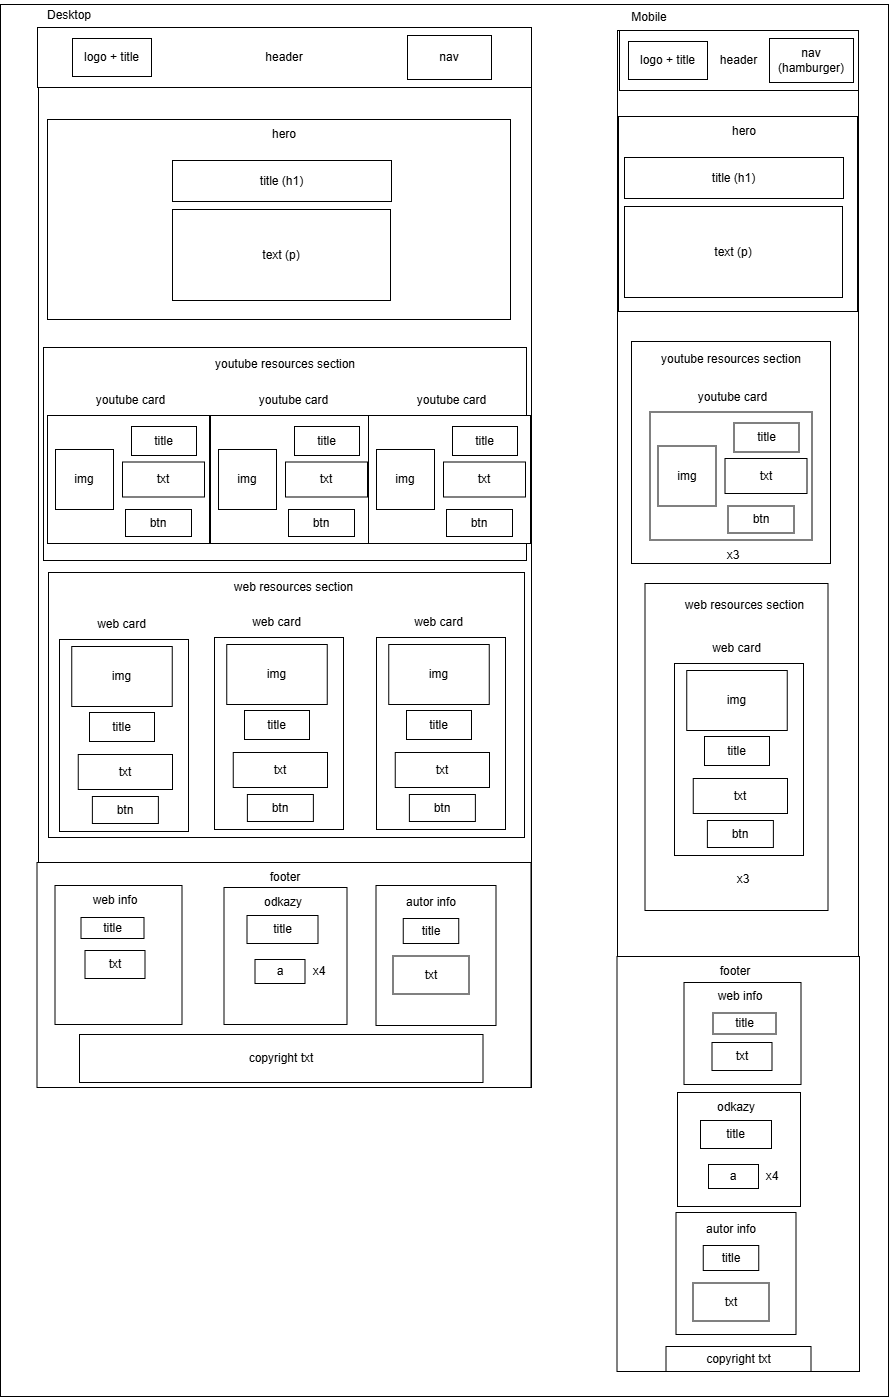

The diagram above was exported from draw.io. Its source (the exported page's mxGraphModel, read from the mxfile embedded in the PNG):
<mxGraphModel dx="2485" dy="1460" grid="0" gridSize="10" guides="1" tooltips="1" connect="1" arrows="1" fold="1" page="1" pageScale="1" pageWidth="827" pageHeight="1169" math="0" shadow="0">
  <root>
    <mxCell id="0" />
    <mxCell id="1" parent="0" />
    <mxCell id="Nvu3Wd4OVNsLP1sRAsSp-1" parent="1" style="rounded=0;whiteSpace=wrap;html=1;" value="" vertex="1">
      <mxGeometry height="1392" width="888" x="7" y="51" as="geometry" />
    </mxCell>
    <mxCell id="Nvu3Wd4OVNsLP1sRAsSp-3" parent="1" style="rounded=0;whiteSpace=wrap;html=1;" value="" vertex="1">
      <mxGeometry height="1060" width="493" x="45" y="74" as="geometry" />
    </mxCell>
    <mxCell id="Nvu3Wd4OVNsLP1sRAsSp-4" parent="1" style="rounded=0;whiteSpace=wrap;html=1;" value="" vertex="1">
      <mxGeometry height="1260" width="241" x="624" y="77" as="geometry" />
    </mxCell>
    <mxCell id="Nvu3Wd4OVNsLP1sRAsSp-5" parent="1" style="rounded=0;whiteSpace=wrap;html=1;" value="header" vertex="1">
      <mxGeometry height="60" width="494" x="44" y="74" as="geometry" />
    </mxCell>
    <mxCell id="Nvu3Wd4OVNsLP1sRAsSp-6" parent="1" style="rounded=0;whiteSpace=wrap;html=1;" value="header" vertex="1">
      <mxGeometry height="60" width="239" x="626" y="77" as="geometry" />
    </mxCell>
    <mxCell id="Nvu3Wd4OVNsLP1sRAsSp-7" parent="1" style="rounded=0;whiteSpace=wrap;html=1;" value="logo + title" vertex="1">
      <mxGeometry height="38" width="79" x="79" y="85" as="geometry" />
    </mxCell>
    <mxCell id="Nvu3Wd4OVNsLP1sRAsSp-8" parent="1" style="rounded=0;whiteSpace=wrap;html=1;" value="nav" vertex="1">
      <mxGeometry height="44" width="84" x="414" y="82" as="geometry" />
    </mxCell>
    <mxCell id="Nvu3Wd4OVNsLP1sRAsSp-9" parent="1" style="rounded=0;whiteSpace=wrap;html=1;" value="logo + title" vertex="1">
      <mxGeometry height="38" width="79" x="635" y="88" as="geometry" />
    </mxCell>
    <mxCell id="Nvu3Wd4OVNsLP1sRAsSp-10" parent="1" style="rounded=0;whiteSpace=wrap;html=1;" value="nav (hamburger)" vertex="1">
      <mxGeometry height="44" width="84" x="776" y="85" as="geometry" />
    </mxCell>
    <mxCell id="Nvu3Wd4OVNsLP1sRAsSp-11" parent="1" style="rounded=0;whiteSpace=wrap;html=1;" value="" vertex="1">
      <mxGeometry height="200" width="463" x="54" y="166" as="geometry" />
    </mxCell>
    <mxCell id="Nvu3Wd4OVNsLP1sRAsSp-12" parent="1" style="text;html=1;whiteSpace=wrap;strokeColor=none;fillColor=none;align=center;verticalAlign=middle;rounded=0;" value="Desktop" vertex="1">
      <mxGeometry height="30" width="60" x="46" y="47" as="geometry" />
    </mxCell>
    <mxCell id="Nvu3Wd4OVNsLP1sRAsSp-13" parent="1" style="text;html=1;whiteSpace=wrap;strokeColor=none;fillColor=none;align=center;verticalAlign=middle;rounded=0;" value="Mobile" vertex="1">
      <mxGeometry height="30" width="60" x="626" y="49" as="geometry" />
    </mxCell>
    <mxCell id="Nvu3Wd4OVNsLP1sRAsSp-14" parent="1" style="text;html=1;whiteSpace=wrap;strokeColor=none;fillColor=none;align=center;verticalAlign=middle;rounded=0;" value="hero" vertex="1">
      <mxGeometry height="30" width="96" x="242.5" y="166" as="geometry" />
    </mxCell>
    <mxCell id="Nvu3Wd4OVNsLP1sRAsSp-15" parent="1" style="rounded=0;whiteSpace=wrap;html=1;" value="title (h1)" vertex="1">
      <mxGeometry height="41" width="219" x="179" y="207" as="geometry" />
    </mxCell>
    <mxCell id="Nvu3Wd4OVNsLP1sRAsSp-16" parent="1" style="rounded=0;whiteSpace=wrap;html=1;" value="text (p)" vertex="1">
      <mxGeometry height="91" width="218" x="179" y="256" as="geometry" />
    </mxCell>
    <mxCell id="Nvu3Wd4OVNsLP1sRAsSp-19" parent="1" style="rounded=0;whiteSpace=wrap;html=1;" value="" vertex="1">
      <mxGeometry height="195" width="239" x="625" y="163" as="geometry" />
    </mxCell>
    <mxCell id="Nvu3Wd4OVNsLP1sRAsSp-20" parent="1" style="text;html=1;whiteSpace=wrap;strokeColor=none;fillColor=none;align=center;verticalAlign=middle;rounded=0;" value="hero" vertex="1">
      <mxGeometry height="30" width="96" x="703" y="163" as="geometry" />
    </mxCell>
    <mxCell id="Nvu3Wd4OVNsLP1sRAsSp-21" parent="1" style="rounded=0;whiteSpace=wrap;html=1;" value="title (h1)" vertex="1">
      <mxGeometry height="41" width="219" x="631" y="204" as="geometry" />
    </mxCell>
    <mxCell id="Nvu3Wd4OVNsLP1sRAsSp-22" parent="1" style="rounded=0;whiteSpace=wrap;html=1;" value="text (p)" vertex="1">
      <mxGeometry height="91" width="218" x="631" y="253" as="geometry" />
    </mxCell>
    <mxCell id="Nvu3Wd4OVNsLP1sRAsSp-62" parent="1" style="rounded=0;whiteSpace=wrap;html=1;" value="" vertex="1">
      <mxGeometry height="225" width="494" x="43.5" y="909" as="geometry" />
    </mxCell>
    <mxCell id="Nvu3Wd4OVNsLP1sRAsSp-63" parent="1" style="text;html=1;whiteSpace=wrap;strokeColor=none;fillColor=none;align=center;verticalAlign=middle;rounded=0;" value="footer" vertex="1">
      <mxGeometry height="30" width="60" x="261.5" y="909" as="geometry" />
    </mxCell>
    <mxCell id="Nvu3Wd4OVNsLP1sRAsSp-64" parent="1" style="rounded=0;whiteSpace=wrap;html=1;" value="" vertex="1">
      <mxGeometry height="139" width="127" x="61.5" y="932" as="geometry" />
    </mxCell>
    <mxCell id="Nvu3Wd4OVNsLP1sRAsSp-65" parent="1" style="text;html=1;whiteSpace=wrap;strokeColor=none;fillColor=none;align=center;verticalAlign=middle;rounded=0;" value="web info" vertex="1">
      <mxGeometry height="30" width="60" x="91.5" y="932" as="geometry" />
    </mxCell>
    <mxCell id="Nvu3Wd4OVNsLP1sRAsSp-66" parent="1" style="rounded=0;whiteSpace=wrap;html=1;" value="" vertex="1">
      <mxGeometry height="137" width="123" x="230.5" y="934" as="geometry" />
    </mxCell>
    <mxCell id="Nvu3Wd4OVNsLP1sRAsSp-67" parent="1" style="text;html=1;whiteSpace=wrap;strokeColor=none;fillColor=none;align=center;verticalAlign=middle;rounded=0;" value="odkazy" vertex="1">
      <mxGeometry height="30" width="60" x="259.5" y="934" as="geometry" />
    </mxCell>
    <mxCell id="Nvu3Wd4OVNsLP1sRAsSp-68" parent="1" style="rounded=0;whiteSpace=wrap;html=1;" value="" vertex="1">
      <mxGeometry height="140" width="120" x="382.5" y="932" as="geometry" />
    </mxCell>
    <mxCell id="Nvu3Wd4OVNsLP1sRAsSp-69" parent="1" style="text;html=1;whiteSpace=wrap;strokeColor=none;fillColor=none;align=center;verticalAlign=middle;rounded=0;" value="autor info" vertex="1">
      <mxGeometry height="30" width="60" x="407.5" y="934" as="geometry" />
    </mxCell>
    <mxCell id="Nvu3Wd4OVNsLP1sRAsSp-70" parent="1" style="rounded=0;whiteSpace=wrap;html=1;" value="copyright txt" vertex="1">
      <mxGeometry height="48" width="403.5" x="86" y="1081" as="geometry" />
    </mxCell>
    <mxCell id="Nvu3Wd4OVNsLP1sRAsSp-73" parent="1" style="rounded=0;whiteSpace=wrap;html=1;" value="title" vertex="1">
      <mxGeometry height="21" width="63" x="87.5" y="964" as="geometry" />
    </mxCell>
    <mxCell id="Nvu3Wd4OVNsLP1sRAsSp-74" parent="1" style="rounded=0;whiteSpace=wrap;html=1;" value="txt" vertex="1">
      <mxGeometry height="28" width="60" x="91.5" y="997" as="geometry" />
    </mxCell>
    <mxCell id="Nvu3Wd4OVNsLP1sRAsSp-75" parent="1" style="rounded=0;whiteSpace=wrap;html=1;" value="title" vertex="1">
      <mxGeometry height="28" width="71" x="253.5" y="962" as="geometry" />
    </mxCell>
    <mxCell id="Nvu3Wd4OVNsLP1sRAsSp-76" parent="1" style="rounded=0;whiteSpace=wrap;html=1;" value="a" vertex="1">
      <mxGeometry height="24" width="50" x="261.5" y="1006" as="geometry" />
    </mxCell>
    <mxCell id="Nvu3Wd4OVNsLP1sRAsSp-77" parent="1" style="text;html=1;whiteSpace=wrap;strokeColor=none;fillColor=none;align=center;verticalAlign=middle;rounded=0;" value="x4" vertex="1">
      <mxGeometry height="30" width="60" x="295.5" y="1003" as="geometry" />
    </mxCell>
    <mxCell id="Nvu3Wd4OVNsLP1sRAsSp-78" parent="1" style="rounded=0;whiteSpace=wrap;html=1;" value="title" vertex="1">
      <mxGeometry height="25" width="55.5" x="409.75" y="965" as="geometry" />
    </mxCell>
    <mxCell id="Nvu3Wd4OVNsLP1sRAsSp-79" parent="1" style="rounded=0;whiteSpace=wrap;html=1;" value="txt" vertex="1">
      <mxGeometry height="38" width="76" x="399.5" y="1002.5" as="geometry" />
    </mxCell>
    <mxCell id="Nvu3Wd4OVNsLP1sRAsSp-85" parent="1" style="rounded=0;whiteSpace=wrap;html=1;" value="" vertex="1">
      <mxGeometry height="415" width="242.5" x="623.5" y="1003" as="geometry" />
    </mxCell>
    <mxCell id="Nvu3Wd4OVNsLP1sRAsSp-86" parent="1" style="text;html=1;whiteSpace=wrap;strokeColor=none;fillColor=none;align=center;verticalAlign=middle;rounded=0;" value="footer" vertex="1">
      <mxGeometry height="30" width="60" x="711.5" y="1003" as="geometry" />
    </mxCell>
    <mxCell id="Nvu3Wd4OVNsLP1sRAsSp-87" parent="1" style="rounded=0;whiteSpace=wrap;html=1;" value="" vertex="1">
      <mxGeometry height="102" width="117" x="690.5" y="1029" as="geometry" />
    </mxCell>
    <mxCell id="Nvu3Wd4OVNsLP1sRAsSp-88" parent="1" style="text;html=1;whiteSpace=wrap;strokeColor=none;fillColor=none;align=center;verticalAlign=middle;rounded=0;" value="web info" vertex="1">
      <mxGeometry height="30" width="60" x="716.5" y="1028" as="geometry" />
    </mxCell>
    <mxCell id="Nvu3Wd4OVNsLP1sRAsSp-89" parent="1" style="rounded=0;whiteSpace=wrap;html=1;" value="" vertex="1">
      <mxGeometry height="114" width="123" x="684" y="1139" as="geometry" />
    </mxCell>
    <mxCell id="Nvu3Wd4OVNsLP1sRAsSp-90" parent="1" style="text;html=1;whiteSpace=wrap;strokeColor=none;fillColor=none;align=center;verticalAlign=middle;rounded=0;" value="odkazy" vertex="1">
      <mxGeometry height="30" width="60" x="713" y="1139" as="geometry" />
    </mxCell>
    <mxCell id="Nvu3Wd4OVNsLP1sRAsSp-91" parent="1" style="rounded=0;whiteSpace=wrap;html=1;" value="" vertex="1">
      <mxGeometry height="122" width="120" x="682.5" y="1259" as="geometry" />
    </mxCell>
    <mxCell id="Nvu3Wd4OVNsLP1sRAsSp-92" parent="1" style="text;html=1;whiteSpace=wrap;strokeColor=none;fillColor=none;align=center;verticalAlign=middle;rounded=0;" value="autor info" vertex="1">
      <mxGeometry height="30" width="60" x="707.5" y="1261" as="geometry" />
    </mxCell>
    <mxCell id="Nvu3Wd4OVNsLP1sRAsSp-93" parent="1" style="rounded=0;whiteSpace=wrap;html=1;" value="copyright txt" vertex="1">
      <mxGeometry height="25" width="145" x="672.5" y="1393" as="geometry" />
    </mxCell>
    <mxCell id="Nvu3Wd4OVNsLP1sRAsSp-94" parent="1" style="rounded=0;whiteSpace=wrap;html=1;" value="title" vertex="1">
      <mxGeometry height="21" width="63" x="719.5" y="1059.5" as="geometry" />
    </mxCell>
    <mxCell id="Nvu3Wd4OVNsLP1sRAsSp-95" parent="1" style="rounded=0;whiteSpace=wrap;html=1;" value="txt" vertex="1">
      <mxGeometry height="28" width="60" x="718.5" y="1089" as="geometry" />
    </mxCell>
    <mxCell id="Nvu3Wd4OVNsLP1sRAsSp-96" parent="1" style="rounded=0;whiteSpace=wrap;html=1;" value="title" vertex="1">
      <mxGeometry height="28" width="71" x="707" y="1167" as="geometry" />
    </mxCell>
    <mxCell id="Nvu3Wd4OVNsLP1sRAsSp-97" parent="1" style="rounded=0;whiteSpace=wrap;html=1;" value="a" vertex="1">
      <mxGeometry height="24" width="50" x="715" y="1211" as="geometry" />
    </mxCell>
    <mxCell id="Nvu3Wd4OVNsLP1sRAsSp-98" parent="1" style="text;html=1;whiteSpace=wrap;strokeColor=none;fillColor=none;align=center;verticalAlign=middle;rounded=0;" value="x4" vertex="1">
      <mxGeometry height="30" width="60" x="749" y="1208" as="geometry" />
    </mxCell>
    <mxCell id="Nvu3Wd4OVNsLP1sRAsSp-99" parent="1" style="rounded=0;whiteSpace=wrap;html=1;" value="title" vertex="1">
      <mxGeometry height="25" width="55.5" x="709.75" y="1292" as="geometry" />
    </mxCell>
    <mxCell id="Nvu3Wd4OVNsLP1sRAsSp-100" parent="1" style="rounded=0;whiteSpace=wrap;html=1;" value="txt" vertex="1">
      <mxGeometry height="38" width="76" x="699.5" y="1329.5" as="geometry" />
    </mxCell>
    <mxCell id="Nvu3Wd4OVNsLP1sRAsSp-222" parent="1" style="rounded=0;whiteSpace=wrap;html=1;" value="" vertex="1">
      <mxGeometry height="213" width="483" x="50" y="394" as="geometry" />
    </mxCell>
    <mxCell id="Nvu3Wd4OVNsLP1sRAsSp-223" parent="1" style="text;html=1;whiteSpace=wrap;strokeColor=none;fillColor=none;align=center;verticalAlign=middle;rounded=0;" value="youtube resources section" vertex="1">
      <mxGeometry height="30" width="150" x="217" y="396" as="geometry" />
    </mxCell>
    <mxCell id="Nvu3Wd4OVNsLP1sRAsSp-255" parent="1" style="rounded=0;whiteSpace=wrap;html=1;" value="" vertex="1">
      <mxGeometry height="128" width="162" x="54" y="462" as="geometry" />
    </mxCell>
    <mxCell id="Nvu3Wd4OVNsLP1sRAsSp-256" parent="1" style="rounded=0;whiteSpace=wrap;html=1;" value="img" vertex="1">
      <mxGeometry height="60" width="58" x="62" y="496" as="geometry" />
    </mxCell>
    <mxCell id="Nvu3Wd4OVNsLP1sRAsSp-257" parent="1" style="rounded=0;whiteSpace=wrap;html=1;" value="title" vertex="1">
      <mxGeometry height="29" width="65" x="138" y="473" as="geometry" />
    </mxCell>
    <mxCell id="Nvu3Wd4OVNsLP1sRAsSp-258" parent="1" style="rounded=0;whiteSpace=wrap;html=1;" value="txt" vertex="1">
      <mxGeometry height="35" width="82" x="129" y="508.5" as="geometry" />
    </mxCell>
    <mxCell id="Nvu3Wd4OVNsLP1sRAsSp-259" parent="1" style="rounded=0;whiteSpace=wrap;html=1;" value="btn" vertex="1">
      <mxGeometry height="27" width="66" x="132" y="556" as="geometry" />
    </mxCell>
    <mxCell id="Nvu3Wd4OVNsLP1sRAsSp-260" parent="1" style="text;html=1;whiteSpace=wrap;strokeColor=none;fillColor=none;align=center;verticalAlign=middle;rounded=0;" value="youtube card" vertex="1">
      <mxGeometry height="30" width="95" x="89.5" y="432" as="geometry" />
    </mxCell>
    <mxCell id="Nvu3Wd4OVNsLP1sRAsSp-273" parent="1" style="rounded=0;whiteSpace=wrap;html=1;" value="" vertex="1">
      <mxGeometry height="128" width="162" x="217" y="462" as="geometry" />
    </mxCell>
    <mxCell id="Nvu3Wd4OVNsLP1sRAsSp-274" parent="1" style="rounded=0;whiteSpace=wrap;html=1;" value="img" vertex="1">
      <mxGeometry height="60" width="58" x="225" y="496" as="geometry" />
    </mxCell>
    <mxCell id="Nvu3Wd4OVNsLP1sRAsSp-275" parent="1" style="rounded=0;whiteSpace=wrap;html=1;" value="title" vertex="1">
      <mxGeometry height="29" width="65" x="301" y="473" as="geometry" />
    </mxCell>
    <mxCell id="Nvu3Wd4OVNsLP1sRAsSp-276" parent="1" style="rounded=0;whiteSpace=wrap;html=1;" value="txt" vertex="1">
      <mxGeometry height="35" width="82" x="292" y="508.5" as="geometry" />
    </mxCell>
    <mxCell id="Nvu3Wd4OVNsLP1sRAsSp-277" parent="1" style="rounded=0;whiteSpace=wrap;html=1;" value="btn" vertex="1">
      <mxGeometry height="27" width="66" x="295" y="556" as="geometry" />
    </mxCell>
    <mxCell id="Nvu3Wd4OVNsLP1sRAsSp-278" parent="1" style="text;html=1;whiteSpace=wrap;strokeColor=none;fillColor=none;align=center;verticalAlign=middle;rounded=0;" value="youtube card" vertex="1">
      <mxGeometry height="30" width="95" x="252.5" y="432" as="geometry" />
    </mxCell>
    <mxCell id="Nvu3Wd4OVNsLP1sRAsSp-279" parent="1" style="rounded=0;whiteSpace=wrap;html=1;" value="" vertex="1">
      <mxGeometry height="128" width="162" x="375" y="462" as="geometry" />
    </mxCell>
    <mxCell id="Nvu3Wd4OVNsLP1sRAsSp-280" parent="1" style="rounded=0;whiteSpace=wrap;html=1;" value="img" vertex="1">
      <mxGeometry height="60" width="58" x="383" y="496" as="geometry" />
    </mxCell>
    <mxCell id="Nvu3Wd4OVNsLP1sRAsSp-281" parent="1" style="rounded=0;whiteSpace=wrap;html=1;" value="title" vertex="1">
      <mxGeometry height="29" width="65" x="459" y="473" as="geometry" />
    </mxCell>
    <mxCell id="Nvu3Wd4OVNsLP1sRAsSp-282" parent="1" style="rounded=0;whiteSpace=wrap;html=1;" value="txt" vertex="1">
      <mxGeometry height="35" width="82" x="450" y="508.5" as="geometry" />
    </mxCell>
    <mxCell id="Nvu3Wd4OVNsLP1sRAsSp-283" parent="1" style="rounded=0;whiteSpace=wrap;html=1;" value="btn" vertex="1">
      <mxGeometry height="27" width="66" x="453" y="556" as="geometry" />
    </mxCell>
    <mxCell id="Nvu3Wd4OVNsLP1sRAsSp-284" parent="1" style="text;html=1;whiteSpace=wrap;strokeColor=none;fillColor=none;align=center;verticalAlign=middle;rounded=0;" value="youtube card" vertex="1">
      <mxGeometry height="30" width="95" x="410.5" y="432" as="geometry" />
    </mxCell>
    <mxCell id="Nvu3Wd4OVNsLP1sRAsSp-291" parent="1" style="rounded=0;whiteSpace=wrap;html=1;" value="" vertex="1">
      <mxGeometry height="222" width="199" x="638" y="388" as="geometry" />
    </mxCell>
    <mxCell id="Nvu3Wd4OVNsLP1sRAsSp-292" parent="1" style="rounded=0;whiteSpace=wrap;html=1;" value="" vertex="1">
      <mxGeometry height="128" width="162" x="656.5" y="458.5" as="geometry" />
    </mxCell>
    <mxCell id="Nvu3Wd4OVNsLP1sRAsSp-293" parent="1" style="rounded=0;whiteSpace=wrap;html=1;" value="img" vertex="1">
      <mxGeometry height="60" width="58" x="664.5" y="492.5" as="geometry" />
    </mxCell>
    <mxCell id="Nvu3Wd4OVNsLP1sRAsSp-294" parent="1" style="rounded=0;whiteSpace=wrap;html=1;" value="title" vertex="1">
      <mxGeometry height="29" width="65" x="740.5" y="469.5" as="geometry" />
    </mxCell>
    <mxCell id="Nvu3Wd4OVNsLP1sRAsSp-295" parent="1" style="rounded=0;whiteSpace=wrap;html=1;" value="txt" vertex="1">
      <mxGeometry height="35" width="82" x="731.5" y="505" as="geometry" />
    </mxCell>
    <mxCell id="Nvu3Wd4OVNsLP1sRAsSp-296" parent="1" style="rounded=0;whiteSpace=wrap;html=1;" value="btn" vertex="1">
      <mxGeometry height="27" width="66" x="734.5" y="552.5" as="geometry" />
    </mxCell>
    <mxCell id="Nvu3Wd4OVNsLP1sRAsSp-297" parent="1" style="text;html=1;whiteSpace=wrap;strokeColor=none;fillColor=none;align=center;verticalAlign=middle;rounded=0;" value="youtube card" vertex="1">
      <mxGeometry height="30" width="95" x="692" y="428.5" as="geometry" />
    </mxCell>
    <mxCell id="Nvu3Wd4OVNsLP1sRAsSp-298" parent="1" style="text;html=1;whiteSpace=wrap;strokeColor=none;fillColor=none;align=center;verticalAlign=middle;rounded=0;" value="youtube resources section" vertex="1">
      <mxGeometry height="30" width="150" x="662.5" y="391" as="geometry" />
    </mxCell>
    <mxCell id="Nvu3Wd4OVNsLP1sRAsSp-299" parent="1" style="text;html=1;whiteSpace=wrap;strokeColor=none;fillColor=none;align=center;verticalAlign=middle;rounded=0;" value="x3" vertex="1">
      <mxGeometry height="30" width="60" x="709.5" y="586.5" as="geometry" />
    </mxCell>
    <mxCell id="Nvu3Wd4OVNsLP1sRAsSp-301" parent="1" style="rounded=0;whiteSpace=wrap;html=1;" value="" vertex="1">
      <mxGeometry height="265" width="476" x="55" y="619" as="geometry" />
    </mxCell>
    <mxCell id="Nvu3Wd4OVNsLP1sRAsSp-307" parent="1" style="rounded=0;whiteSpace=wrap;html=1;" value="" vertex="1">
      <mxGeometry height="192" width="129" x="66" y="686" as="geometry" />
    </mxCell>
    <mxCell id="Nvu3Wd4OVNsLP1sRAsSp-308" parent="1" style="rounded=0;whiteSpace=wrap;html=1;" value="img" vertex="1">
      <mxGeometry height="60" width="100.5" x="78.25" y="693" as="geometry" />
    </mxCell>
    <mxCell id="Nvu3Wd4OVNsLP1sRAsSp-309" parent="1" style="rounded=0;whiteSpace=wrap;html=1;" value="title" vertex="1">
      <mxGeometry height="29" width="65" x="96" y="759" as="geometry" />
    </mxCell>
    <mxCell id="Nvu3Wd4OVNsLP1sRAsSp-310" parent="1" style="rounded=0;whiteSpace=wrap;html=1;" value="txt" vertex="1">
      <mxGeometry height="35" width="94.25" x="84.75" y="801" as="geometry" />
    </mxCell>
    <mxCell id="Nvu3Wd4OVNsLP1sRAsSp-311" parent="1" style="rounded=0;whiteSpace=wrap;html=1;" value="btn" vertex="1">
      <mxGeometry height="27" width="66" x="98.88" y="843" as="geometry" />
    </mxCell>
    <mxCell id="Nvu3Wd4OVNsLP1sRAsSp-312" parent="1" style="text;html=1;whiteSpace=wrap;strokeColor=none;fillColor=none;align=center;verticalAlign=middle;rounded=0;" value="web card" vertex="1">
      <mxGeometry height="30" width="95" x="81" y="656" as="geometry" />
    </mxCell>
    <mxCell id="Nvu3Wd4OVNsLP1sRAsSp-313" parent="1" style="rounded=0;whiteSpace=wrap;html=1;" value="" vertex="1">
      <mxGeometry height="192" width="129" x="221" y="684" as="geometry" />
    </mxCell>
    <mxCell id="Nvu3Wd4OVNsLP1sRAsSp-314" parent="1" style="rounded=0;whiteSpace=wrap;html=1;" value="img" vertex="1">
      <mxGeometry height="60" width="100.5" x="233.25" y="691" as="geometry" />
    </mxCell>
    <mxCell id="Nvu3Wd4OVNsLP1sRAsSp-315" parent="1" style="rounded=0;whiteSpace=wrap;html=1;" value="title" vertex="1">
      <mxGeometry height="29" width="65" x="251" y="757" as="geometry" />
    </mxCell>
    <mxCell id="Nvu3Wd4OVNsLP1sRAsSp-316" parent="1" style="rounded=0;whiteSpace=wrap;html=1;" value="txt" vertex="1">
      <mxGeometry height="35" width="94.25" x="239.75" y="799" as="geometry" />
    </mxCell>
    <mxCell id="Nvu3Wd4OVNsLP1sRAsSp-317" parent="1" style="rounded=0;whiteSpace=wrap;html=1;" value="btn" vertex="1">
      <mxGeometry height="27" width="66" x="253.88" y="841" as="geometry" />
    </mxCell>
    <mxCell id="Nvu3Wd4OVNsLP1sRAsSp-318" parent="1" style="text;html=1;whiteSpace=wrap;strokeColor=none;fillColor=none;align=center;verticalAlign=middle;rounded=0;" value="web card" vertex="1">
      <mxGeometry height="30" width="95" x="236" y="654" as="geometry" />
    </mxCell>
    <mxCell id="Nvu3Wd4OVNsLP1sRAsSp-319" parent="1" style="rounded=0;whiteSpace=wrap;html=1;" value="" vertex="1">
      <mxGeometry height="192" width="129" x="383" y="684" as="geometry" />
    </mxCell>
    <mxCell id="Nvu3Wd4OVNsLP1sRAsSp-320" parent="1" style="rounded=0;whiteSpace=wrap;html=1;" value="img" vertex="1">
      <mxGeometry height="60" width="100.5" x="395.25" y="691" as="geometry" />
    </mxCell>
    <mxCell id="Nvu3Wd4OVNsLP1sRAsSp-321" parent="1" style="rounded=0;whiteSpace=wrap;html=1;" value="title" vertex="1">
      <mxGeometry height="29" width="65" x="413" y="757" as="geometry" />
    </mxCell>
    <mxCell id="Nvu3Wd4OVNsLP1sRAsSp-322" parent="1" style="rounded=0;whiteSpace=wrap;html=1;" value="txt" vertex="1">
      <mxGeometry height="35" width="94.25" x="401.75" y="799" as="geometry" />
    </mxCell>
    <mxCell id="Nvu3Wd4OVNsLP1sRAsSp-323" parent="1" style="rounded=0;whiteSpace=wrap;html=1;" value="btn" vertex="1">
      <mxGeometry height="27" width="66" x="415.88" y="841" as="geometry" />
    </mxCell>
    <mxCell id="Nvu3Wd4OVNsLP1sRAsSp-324" parent="1" style="text;html=1;whiteSpace=wrap;strokeColor=none;fillColor=none;align=center;verticalAlign=middle;rounded=0;" value="web card" vertex="1">
      <mxGeometry height="30" width="95" x="398" y="654" as="geometry" />
    </mxCell>
    <mxCell id="Nvu3Wd4OVNsLP1sRAsSp-325" parent="1" style="text;html=1;whiteSpace=wrap;strokeColor=none;fillColor=none;align=center;verticalAlign=middle;rounded=0;" value="web resources section" vertex="1">
      <mxGeometry height="30" width="131" x="234.5" y="619" as="geometry" />
    </mxCell>
    <mxCell id="Nvu3Wd4OVNsLP1sRAsSp-326" parent="1" style="rounded=0;whiteSpace=wrap;html=1;" value="" vertex="1">
      <mxGeometry height="327" width="183" x="651.5" y="630" as="geometry" />
    </mxCell>
    <mxCell id="Nvu3Wd4OVNsLP1sRAsSp-327" parent="1" style="rounded=0;whiteSpace=wrap;html=1;" value="" vertex="1">
      <mxGeometry height="192" width="129" x="681" y="710" as="geometry" />
    </mxCell>
    <mxCell id="Nvu3Wd4OVNsLP1sRAsSp-328" parent="1" style="rounded=0;whiteSpace=wrap;html=1;" value="img" vertex="1">
      <mxGeometry height="60" width="100.5" x="693.25" y="717" as="geometry" />
    </mxCell>
    <mxCell id="Nvu3Wd4OVNsLP1sRAsSp-329" parent="1" style="rounded=0;whiteSpace=wrap;html=1;" value="title" vertex="1">
      <mxGeometry height="29" width="65" x="711" y="783" as="geometry" />
    </mxCell>
    <mxCell id="Nvu3Wd4OVNsLP1sRAsSp-330" parent="1" style="rounded=0;whiteSpace=wrap;html=1;" value="txt" vertex="1">
      <mxGeometry height="35" width="94.25" x="699.75" y="825" as="geometry" />
    </mxCell>
    <mxCell id="Nvu3Wd4OVNsLP1sRAsSp-331" parent="1" style="rounded=0;whiteSpace=wrap;html=1;" value="btn" vertex="1">
      <mxGeometry height="27" width="66" x="713.88" y="867" as="geometry" />
    </mxCell>
    <mxCell id="Nvu3Wd4OVNsLP1sRAsSp-332" parent="1" style="text;html=1;whiteSpace=wrap;strokeColor=none;fillColor=none;align=center;verticalAlign=middle;rounded=0;" value="web card" vertex="1">
      <mxGeometry height="30" width="95" x="696" y="680" as="geometry" />
    </mxCell>
    <mxCell id="Nvu3Wd4OVNsLP1sRAsSp-333" parent="1" style="text;html=1;whiteSpace=wrap;strokeColor=none;fillColor=none;align=center;verticalAlign=middle;rounded=0;" value="web resources section" vertex="1">
      <mxGeometry height="30" width="131" x="686" y="637" as="geometry" />
    </mxCell>
    <mxCell id="Nvu3Wd4OVNsLP1sRAsSp-334" parent="1" style="text;html=1;whiteSpace=wrap;strokeColor=none;fillColor=none;align=center;verticalAlign=middle;rounded=0;" value="x3" vertex="1">
      <mxGeometry height="30" width="60" x="719.5" y="911" as="geometry" />
    </mxCell>
  </root>
</mxGraphModel>